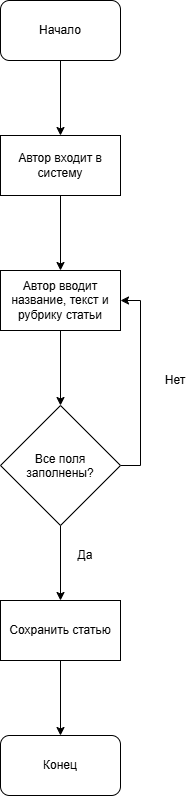

The diagram above was exported from draw.io. Its source (the exported page's mxGraphModel, read from the mxfile embedded in the PNG):
<mxGraphModel dx="1664" dy="914" grid="1" gridSize="10" guides="1" tooltips="1" connect="1" arrows="1" fold="1" page="1" pageScale="1" pageWidth="850" pageHeight="1100" math="0" shadow="0">
  <root>
    <mxCell id="0" />
    <mxCell id="1" parent="0" />
    <mxCell id="P532dLTW7G0BENSyvu3N-5" edge="1" parent="1" source="P532dLTW7G0BENSyvu3N-1" style="edgeStyle=orthogonalEdgeStyle;rounded=0;orthogonalLoop=1;jettySize=auto;html=1;exitX=0.5;exitY=1;exitDx=0;exitDy=0;entryX=0.5;entryY=0;entryDx=0;entryDy=0;" target="P532dLTW7G0BENSyvu3N-4">
      <mxGeometry relative="1" as="geometry" />
    </mxCell>
    <mxCell id="P532dLTW7G0BENSyvu3N-1" parent="1" style="rounded=1;whiteSpace=wrap;html=1;" value="Начало" vertex="1">
      <mxGeometry height="60" width="120" x="365" y="40" as="geometry" />
    </mxCell>
    <mxCell id="P532dLTW7G0BENSyvu3N-7" edge="1" parent="1" source="P532dLTW7G0BENSyvu3N-4" style="edgeStyle=orthogonalEdgeStyle;rounded=0;orthogonalLoop=1;jettySize=auto;html=1;entryX=0.5;entryY=0;entryDx=0;entryDy=0;" target="P532dLTW7G0BENSyvu3N-6" value="">
      <mxGeometry relative="1" as="geometry" />
    </mxCell>
    <mxCell id="P532dLTW7G0BENSyvu3N-4" parent="1" style="rounded=0;whiteSpace=wrap;html=1;" value="Автор входит в систему" vertex="1">
      <mxGeometry height="60" width="120" x="365" y="175" as="geometry" />
    </mxCell>
    <mxCell id="P532dLTW7G0BENSyvu3N-9" edge="1" parent="1" source="P532dLTW7G0BENSyvu3N-6" style="edgeStyle=orthogonalEdgeStyle;rounded=0;orthogonalLoop=1;jettySize=auto;html=1;entryX=0.5;entryY=0;entryDx=0;entryDy=0;" target="P532dLTW7G0BENSyvu3N-8" value="">
      <mxGeometry relative="1" as="geometry" />
    </mxCell>
    <mxCell id="P532dLTW7G0BENSyvu3N-6" parent="1" style="whiteSpace=wrap;html=1;rounded=0;" value="Автор вводит название, текст и рубрику статьи" vertex="1">
      <mxGeometry height="60" width="120" x="365" y="310" as="geometry" />
    </mxCell>
    <mxCell id="P532dLTW7G0BENSyvu3N-10" edge="1" parent="1" source="P532dLTW7G0BENSyvu3N-8" style="edgeStyle=orthogonalEdgeStyle;rounded=0;orthogonalLoop=1;jettySize=auto;html=1;exitX=1;exitY=0.5;exitDx=0;exitDy=0;entryX=1;entryY=0.5;entryDx=0;entryDy=0;" target="P532dLTW7G0BENSyvu3N-6">
      <mxGeometry relative="1" as="geometry" />
    </mxCell>
    <mxCell id="P532dLTW7G0BENSyvu3N-19" edge="1" parent="1" source="P532dLTW7G0BENSyvu3N-8" style="edgeStyle=orthogonalEdgeStyle;rounded=0;orthogonalLoop=1;jettySize=auto;html=1;entryX=0.5;entryY=0;entryDx=0;entryDy=0;" target="P532dLTW7G0BENSyvu3N-18" value="">
      <mxGeometry relative="1" as="geometry" />
    </mxCell>
    <mxCell id="P532dLTW7G0BENSyvu3N-8" parent="1" style="rhombus;whiteSpace=wrap;html=1;shapeInside=1;rounded=0;" value="Все поля заполнены?" vertex="1">
      <mxGeometry height="120" width="120" x="365" y="445" as="geometry" />
    </mxCell>
    <mxCell id="P532dLTW7G0BENSyvu3N-16" parent="1" style="text;html=1;whiteSpace=wrap;strokeColor=none;fillColor=none;align=center;verticalAlign=middle;rounded=0;autosize=1;resizable=0;" value="Нет" vertex="1">
      <mxGeometry height="30" width="40" x="520" y="405" as="geometry" />
    </mxCell>
    <mxCell id="P532dLTW7G0BENSyvu3N-30" edge="1" parent="1" source="P532dLTW7G0BENSyvu3N-18" style="edgeStyle=orthogonalEdgeStyle;rounded=0;orthogonalLoop=1;jettySize=auto;html=1;exitX=0.5;exitY=1;exitDx=0;exitDy=0;entryX=0.5;entryY=0;entryDx=0;entryDy=0;" target="P532dLTW7G0BENSyvu3N-26">
      <mxGeometry relative="1" as="geometry" />
    </mxCell>
    <mxCell id="P532dLTW7G0BENSyvu3N-18" parent="1" style="whiteSpace=wrap;html=1;rounded=0;" value="Сохранить статью" vertex="1">
      <mxGeometry height="60" width="120" x="365" y="640" as="geometry" />
    </mxCell>
    <mxCell id="P532dLTW7G0BENSyvu3N-20" parent="1" style="text;html=1;whiteSpace=wrap;strokeColor=none;fillColor=none;align=center;verticalAlign=middle;rounded=0;autosize=1;resizable=0;" value="Да" vertex="1">
      <mxGeometry height="30" width="40" x="430" y="580" as="geometry" />
    </mxCell>
    <mxCell id="P532dLTW7G0BENSyvu3N-26" parent="1" style="rounded=1;whiteSpace=wrap;html=1;" value="Конец" vertex="1">
      <mxGeometry height="60" width="120" x="365" y="775" as="geometry" />
    </mxCell>
  </root>
</mxGraphModel>